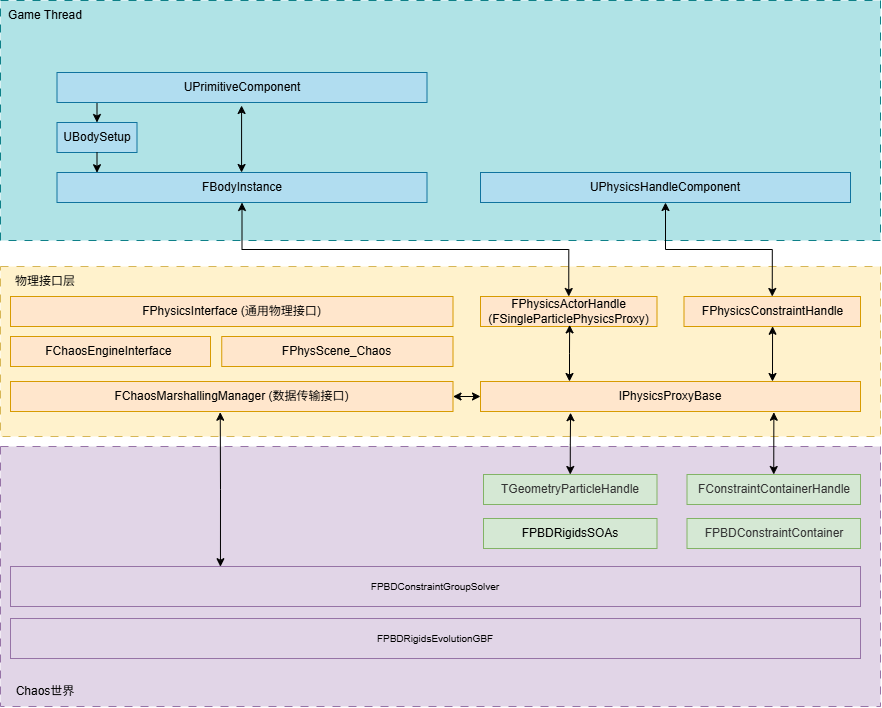

The diagram above was exported from draw.io. Its source (the exported page's mxGraphModel, read from the mxfile embedded in the PNG):
<mxGraphModel dx="2046" dy="1174" grid="1" gridSize="10" guides="1" tooltips="1" connect="1" arrows="1" fold="1" page="1" pageScale="1" pageWidth="827" pageHeight="1169" math="0" shadow="0">
  <root>
    <mxCell id="0" />
    <mxCell id="1" parent="0" />
    <mxCell id="kg6hG74sKf0mjVc-cELi-37" parent="1" style="rounded=0;whiteSpace=wrap;html=1;fillColor=#e1d5e7;strokeColor=#9673a6;dashed=1;dashPattern=8 8;" value="" vertex="1">
      <mxGeometry height="260" width="880" x="260" y="650" as="geometry" />
    </mxCell>
    <mxCell id="kg6hG74sKf0mjVc-cELi-36" parent="1" style="rounded=0;whiteSpace=wrap;html=1;fillColor=#b0e3e6;strokeColor=#0e8088;dashed=1;dashPattern=8 8;" value="" vertex="1">
      <mxGeometry height="240" width="880" x="260" y="204" as="geometry" />
    </mxCell>
    <mxCell id="kg6hG74sKf0mjVc-cELi-2" parent="1" style="rounded=0;whiteSpace=wrap;html=1;fillColor=#fff2cc;strokeColor=#d6b656;dashed=1;dashPattern=8 8;" value="" vertex="1">
      <mxGeometry height="170" width="880" x="260" y="470" as="geometry" />
    </mxCell>
    <mxCell id="kg6hG74sKf0mjVc-cELi-1" parent="1" style="rounded=0;whiteSpace=wrap;html=1;fillColor=#ffe6cc;strokeColor=#d79b00;" value="FPhysicsInterface (通用物理接口)" vertex="1">
      <mxGeometry height="30" width="442.5" x="270" y="500" as="geometry" />
    </mxCell>
    <mxCell id="kg6hG74sKf0mjVc-cELi-3" parent="1" style="text;html=1;whiteSpace=wrap;strokeColor=none;fillColor=none;align=center;verticalAlign=middle;rounded=0;" value="物理接口层" vertex="1">
      <mxGeometry height="30" width="70" x="270" y="470" as="geometry" />
    </mxCell>
    <mxCell id="kg6hG74sKf0mjVc-cELi-7" parent="1" style="rounded=0;whiteSpace=wrap;html=1;fillColor=#ffe6cc;strokeColor=#d79b00;" value="FChaosEngineInterface&amp;nbsp;" vertex="1">
      <mxGeometry height="30" width="200" x="270" y="540" as="geometry" />
    </mxCell>
    <mxCell id="kg6hG74sKf0mjVc-cELi-8" parent="1" style="text;html=1;whiteSpace=wrap;strokeColor=none;fillColor=none;align=center;verticalAlign=middle;rounded=0;" value="Game Thread" vertex="1">
      <mxGeometry height="30" width="90" x="260" y="204" as="geometry" />
    </mxCell>
    <mxCell id="kg6hG74sKf0mjVc-cELi-13" parent="1" style="rounded=0;whiteSpace=wrap;html=1;fillColor=#ffe6cc;strokeColor=#d79b00;" value="FChaosMarshallingManager (数据传输接口)" vertex="1">
      <mxGeometry height="30" width="442.5" x="270" y="585" as="geometry" />
    </mxCell>
    <mxCell id="kg6hG74sKf0mjVc-cELi-16" parent="1" style="rounded=0;whiteSpace=wrap;html=1;fillColor=#d5e8d4;strokeColor=#82b366;align=center;verticalAlign=middle;fontFamily=Helvetica;fontSize=12;" value="FPBDRigidsSOAs" vertex="1">
      <mxGeometry height="30" width="173.5" x="743" y="722" as="geometry" />
    </mxCell>
    <mxCell id="kg6hG74sKf0mjVc-cELi-20" parent="1" style="text;html=1;whiteSpace=wrap;strokeColor=none;fillColor=none;align=center;verticalAlign=middle;rounded=0;" value="Chaos世界" vertex="1">
      <mxGeometry height="30" width="70" x="270" y="880" as="geometry" />
    </mxCell>
    <mxCell id="kg6hG74sKf0mjVc-cELi-24" parent="1" style="rounded=0;whiteSpace=wrap;html=1;fillColor=#b1ddf0;strokeColor=#10739e;" value="UBodySetup" vertex="1">
      <mxGeometry height="30" width="80" x="316.5" y="326" as="geometry" />
    </mxCell>
    <mxCell id="kg6hG74sKf0mjVc-cELi-25" parent="1" style="rounded=0;whiteSpace=wrap;html=1;fillColor=#b1ddf0;strokeColor=#10739e;" value="FBodyInstance" vertex="1">
      <mxGeometry height="30" width="370" x="316.5" y="376" as="geometry" />
    </mxCell>
    <mxCell id="kg6hG74sKf0mjVc-cELi-32" edge="1" parent="1" source="kg6hG74sKf0mjVc-cELi-30" style="edgeStyle=orthogonalEdgeStyle;rounded=0;orthogonalLoop=1;jettySize=auto;html=1;entryX=0.5;entryY=0;entryDx=0;entryDy=0;exitX=0.113;exitY=0.98;exitDx=0;exitDy=0;exitPerimeter=0;" target="kg6hG74sKf0mjVc-cELi-24">
      <mxGeometry relative="1" as="geometry">
        <mxPoint x="356.5" y="309" as="sourcePoint" />
      </mxGeometry>
    </mxCell>
    <mxCell id="kg6hG74sKf0mjVc-cELi-30" parent="1" style="rounded=0;whiteSpace=wrap;html=1;fillColor=#b1ddf0;strokeColor=#10739e;" value="UPrimitiveComponent" vertex="1">
      <mxGeometry height="30" width="370" x="316.5" y="276" as="geometry" />
    </mxCell>
    <mxCell id="kg6hG74sKf0mjVc-cELi-44" parent="1" style="rounded=0;whiteSpace=wrap;html=1;fillColor=#ffe6cc;strokeColor=#d79b00;" value="FPhysScene_Chaos" vertex="1">
      <mxGeometry height="30" width="231.25" x="481.25" y="540" as="geometry" />
    </mxCell>
    <mxCell id="3qILJXprugNgRNUJ6mMd-30" edge="1" parent="1" source="kg6hG74sKf0mjVc-cELi-48" style="edgeStyle=orthogonalEdgeStyle;rounded=0;orthogonalLoop=1;jettySize=auto;html=1;exitX=0.247;exitY=0.005;exitDx=0;exitDy=0;entryX=0.474;entryY=1.024;entryDx=0;entryDy=0;exitPerimeter=0;startArrow=classic;startFill=1;entryPerimeter=0;" target="kg6hG74sKf0mjVc-cELi-13">
      <mxGeometry relative="1" as="geometry">
        <Array as="points" />
      </mxGeometry>
    </mxCell>
    <mxCell id="kg6hG74sKf0mjVc-cELi-48" parent="1" style="rounded=0;whiteSpace=wrap;html=1;fillColor=#e1d5e7;strokeColor=#9673a6;align=center;verticalAlign=middle;fontFamily=Helvetica;fontSize=10;" value="FPBDConstraintGroupSolver" vertex="1">
      <mxGeometry height="40" width="850" x="270" y="770" as="geometry" />
    </mxCell>
    <mxCell id="kg6hG74sKf0mjVc-cELi-59" edge="1" parent="1" source="kg6hG74sKf0mjVc-cELi-24" style="edgeStyle=orthogonalEdgeStyle;rounded=0;orthogonalLoop=1;jettySize=auto;html=1;exitX=0.5;exitY=1;exitDx=0;exitDy=0;">
      <mxGeometry relative="1" as="geometry">
        <mxPoint x="356.5" y="376.24" as="targetPoint" />
      </mxGeometry>
    </mxCell>
    <mxCell id="kg6hG74sKf0mjVc-cELi-67" edge="1" parent="1" style="edgeStyle=orthogonalEdgeStyle;rounded=0;orthogonalLoop=1;jettySize=auto;html=1;exitX=0.25;exitY=0;exitDx=0;exitDy=0;startArrow=classic;startFill=1;endArrow=classic;endFill=1;">
      <mxGeometry relative="1" as="geometry">
        <mxPoint x="501.08" y="376" as="sourcePoint" />
        <mxPoint x="501.08" y="309" as="targetPoint" />
      </mxGeometry>
    </mxCell>
    <mxCell id="3qILJXprugNgRNUJ6mMd-11" edge="1" parent="1" source="3qILJXprugNgRNUJ6mMd-4" style="edgeStyle=orthogonalEdgeStyle;rounded=0;orthogonalLoop=1;jettySize=auto;html=1;exitX=0;exitY=0.5;exitDx=0;exitDy=0;entryX=1;entryY=0.5;entryDx=0;entryDy=0;startArrow=classic;startFill=1;" target="kg6hG74sKf0mjVc-cELi-13">
      <mxGeometry relative="1" as="geometry" />
    </mxCell>
    <mxCell id="3qILJXprugNgRNUJ6mMd-4" parent="1" style="rounded=0;whiteSpace=wrap;html=1;fillColor=#ffe6cc;strokeColor=#d79b00;" value="IPhysicsProxyBase" vertex="1">
      <mxGeometry height="30" width="380" x="740" y="585" as="geometry" />
    </mxCell>
    <mxCell id="3qILJXprugNgRNUJ6mMd-33" edge="1" parent="1" source="3qILJXprugNgRNUJ6mMd-6" style="edgeStyle=orthogonalEdgeStyle;rounded=0;orthogonalLoop=1;jettySize=auto;html=1;exitX=0.5;exitY=0;exitDx=0;exitDy=0;startArrow=classic;startFill=1;" target="3qILJXprugNgRNUJ6mMd-31">
      <mxGeometry relative="1" as="geometry" />
    </mxCell>
    <mxCell id="3qILJXprugNgRNUJ6mMd-6" parent="1" style="rounded=0;whiteSpace=wrap;html=1;fillColor=#ffe6cc;strokeColor=#d79b00;" value="FPhysicsConstraintHandle" vertex="1">
      <mxGeometry height="30" width="176.5" x="943.5" y="500" as="geometry" />
    </mxCell>
    <mxCell id="3qILJXprugNgRNUJ6mMd-26" edge="1" parent="1" source="3qILJXprugNgRNUJ6mMd-8" style="edgeStyle=orthogonalEdgeStyle;rounded=0;orthogonalLoop=1;jettySize=auto;html=1;exitX=0.5;exitY=0;exitDx=0;exitDy=0;entryX=0.5;entryY=1;entryDx=0;entryDy=0;startArrow=classic;startFill=1;" target="kg6hG74sKf0mjVc-cELi-25">
      <mxGeometry relative="1" as="geometry" />
    </mxCell>
    <mxCell id="3qILJXprugNgRNUJ6mMd-8" parent="1" style="rounded=0;whiteSpace=wrap;html=1;fillColor=#ffe6cc;strokeColor=#d79b00;" value="FPhysicsActorHandle&lt;div&gt;(FSingleParticlePhysicsProxy)&lt;/div&gt;" vertex="1">
      <mxGeometry height="30" width="176.5" x="740" y="500" as="geometry" />
    </mxCell>
    <mxCell id="3qILJXprugNgRNUJ6mMd-13" parent="1" style="rounded=0;whiteSpace=wrap;html=1;fillColor=#d5e8d4;strokeColor=#82b366;" value="&lt;font color=&quot;#333333&quot;&gt;TGeometryParticleHandle&lt;/font&gt;" vertex="1">
      <mxGeometry height="30" width="173.5" x="743" y="678" as="geometry" />
    </mxCell>
    <mxCell id="3qILJXprugNgRNUJ6mMd-16" parent="1" style="rounded=0;whiteSpace=wrap;html=1;fillColor=#d5e8d4;strokeColor=#82b366;" value="&lt;font color=&quot;#333333&quot;&gt;FConstraintContainerHandle&lt;/font&gt;" vertex="1">
      <mxGeometry height="30" width="173.5" x="946.5" y="678" as="geometry" />
    </mxCell>
    <mxCell id="3qILJXprugNgRNUJ6mMd-17" parent="1" style="rounded=0;whiteSpace=wrap;html=1;fillColor=#e1d5e7;strokeColor=#9673a6;align=center;verticalAlign=middle;fontFamily=Helvetica;fontSize=10;" value="FPBDRigidsEvolutionGBF" vertex="1">
      <mxGeometry height="40" width="850" x="270" y="822" as="geometry" />
    </mxCell>
    <mxCell id="3qILJXprugNgRNUJ6mMd-20" parent="1" style="rounded=0;whiteSpace=wrap;html=1;fillColor=#d5e8d4;strokeColor=#82b366;" value="&lt;font color=&quot;#333333&quot;&gt;FPBDConstraintContainer&lt;/font&gt;" vertex="1">
      <mxGeometry height="30" width="173.5" x="946.5" y="722" as="geometry" />
    </mxCell>
    <mxCell id="3qILJXprugNgRNUJ6mMd-22" edge="1" parent="1" style="edgeStyle=orthogonalEdgeStyle;rounded=0;orthogonalLoop=1;jettySize=auto;html=1;exitX=0.25;exitY=0;exitDx=0;exitDy=0;entryX=0.539;entryY=0.946;entryDx=0;entryDy=0;entryPerimeter=0;startArrow=classic;startFill=1;">
      <mxGeometry relative="1" as="geometry">
        <mxPoint x="828.9999999999995" y="585" as="sourcePoint" />
        <mxPoint x="829.1334999999999" y="528.3800000000001" as="targetPoint" />
      </mxGeometry>
    </mxCell>
    <mxCell id="3qILJXprugNgRNUJ6mMd-25" edge="1" parent="1" style="edgeStyle=orthogonalEdgeStyle;rounded=0;orthogonalLoop=1;jettySize=auto;html=1;exitX=0.75;exitY=0;exitDx=0;exitDy=0;entryX=0.462;entryY=0.992;entryDx=0;entryDy=0;entryPerimeter=0;startArrow=classic;startFill=1;">
      <mxGeometry relative="1" as="geometry">
        <mxPoint x="1031.9999999999995" y="585" as="sourcePoint" />
        <mxPoint x="1032.0430000000006" y="529.76" as="targetPoint" />
      </mxGeometry>
    </mxCell>
    <mxCell id="3qILJXprugNgRNUJ6mMd-27" edge="1" parent="1" source="3qILJXprugNgRNUJ6mMd-13" style="edgeStyle=orthogonalEdgeStyle;rounded=0;orthogonalLoop=1;jettySize=auto;html=1;exitX=0.5;exitY=0;exitDx=0;exitDy=0;startArrow=classic;startFill=1;">
      <mxGeometry relative="1" as="geometry">
        <mxPoint x="830.06" y="616.2" as="targetPoint" />
      </mxGeometry>
    </mxCell>
    <mxCell id="3qILJXprugNgRNUJ6mMd-28" edge="1" parent="1" source="3qILJXprugNgRNUJ6mMd-16" style="edgeStyle=orthogonalEdgeStyle;rounded=0;orthogonalLoop=1;jettySize=auto;html=1;exitX=0.5;exitY=0;exitDx=0;exitDy=0;entryX=0.772;entryY=1.025;entryDx=0;entryDy=0;entryPerimeter=0;startArrow=classic;startFill=1;" target="3qILJXprugNgRNUJ6mMd-4">
      <mxGeometry relative="1" as="geometry" />
    </mxCell>
    <mxCell id="3qILJXprugNgRNUJ6mMd-31" parent="1" style="rounded=0;whiteSpace=wrap;html=1;fillColor=#b1ddf0;strokeColor=#10739e;" value="UPhysicsHandleComponent" vertex="1">
      <mxGeometry height="30" width="370" x="740" y="376" as="geometry" />
    </mxCell>
  </root>
</mxGraphModel>